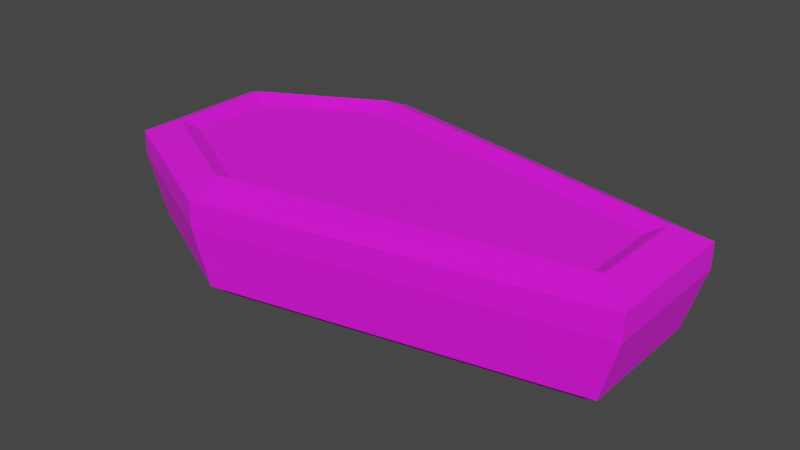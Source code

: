 # Source: coffin.blend  (saved by Blender 3.4.6; exported with 4.5.12 LTS)
import bpy
from mathutils import Matrix  # noqa: F401  (used for matrix-valued properties, if any)

bpy.ops.wm.read_factory_settings(use_empty=True)
scene = bpy.context.scene
scene.name = 'Scene'

# ---- collections
col_collection = bpy.data.collections.new('Collection'); scene.collection.children.link(col_collection)

# ---- images (referenced by path relative to the original .blend; pixels are not part of the script)
import os
ASSET_DIR = os.environ.get("B2B_ASSET_DIR", "")  # directory of the original .blend (textures are referenced by path, not embedded)
HERE = os.path.dirname(os.path.abspath(__file__))  # packed textures are extracted next to this script under _unpacked/

def load_image(name, relpath, width, height, colorspace="sRGB"):
    """Load a texture the original file referenced (path relative to the .blend, or extracted next to this script)."""
    p = next((c for c in (os.path.join(HERE, relpath), os.path.join(ASSET_DIR, relpath)) if relpath and os.path.exists(c)), "")
    if p:
        img = bpy.data.images.load(p, check_existing=True)
        img.name = name
    else:  # same state as the original file: an image datablock whose file is absent (Cycles renders it pink)
        img = bpy.data.images.new(name, width, height)
        img.source = "FILE"
        img.filepath = "//" + (relpath or name)
    img.colorspace_settings.name = colorspace
    return img
img_stone_png = load_image('stone.png', 'stone.png', 1024, 1024, 'sRGB')

# ---- materials (node trees are filled in below, after node groups)
mat_material_001 = bpy.data.materials.new('Material.001')
mat_material_001.use_transparent_shadow = False

# ---- material node trees
mat_material_001.use_nodes = True; mat_material_001.node_tree.nodes.clear()
_N = mat_material_001.node_tree.nodes; _L = mat_material_001.node_tree.links
n0 = _N.new('ShaderNodeBsdfPrincipled'); n0.name = 'Principled BSDF'; n0.location = (10, 300)
n0.distribution = 'GGX'
n0.subsurface_method = 'RANDOM_WALK_SKIN'
n0.inputs[2].default_value = 1.0
n0.inputs[3].default_value = 1.45
n0.inputs[27].default_value = (0.0, 0.0, 0.0, 1.0)
n0.inputs[28].default_value = 1.0
n1 = _N.new('ShaderNodeOutputMaterial'); n1.name = 'Material Output'; n1.location = (300, 300)
n2 = _N.new('ShaderNodeTexImage'); n2.name = 'Image Texture'; n2.location = (-280, 275)
n2.image = img_stone_png
n2.interpolation = 'Closest'
_L.new(n0.outputs[0], n1.inputs[0])
_L.new(n2.outputs[0], n0.inputs[0])
n1.is_active_output = True

# ---- world
world_world = bpy.data.worlds.new('World'); scene.world = world_world
world_world.use_nodes = True; world_world.node_tree.nodes.clear()
_N = world_world.node_tree.nodes; _L = world_world.node_tree.links
n0 = _N.new('ShaderNodeOutputWorld'); n0.name = 'World Output'; n0.location = (300, 300)
n1 = _N.new('ShaderNodeBackground'); n1.name = 'Background'; n1.location = (10, 300)
n1.inputs[0].default_value = (0.05088, 0.05088, 0.05088, 1.0)
_L.new(n1.outputs[0], n0.inputs[0])
n0.is_active_output = True
world_world.color = (0.05088, 0.05088, 0.05088)
world_world.use_sun_shadow = False
world_world.sun_shadow_jitter_overblur = 0.0

# ---- meshes
me_cube_001 = bpy.data.meshes.new('Cube.001')
me_cube_001.from_pydata([(5.745, 0.6704, 0.8615), (-1.82, 0.73, 0.8615), (0.04172, 1.733, 0.8615), (5.745, 0.0, 0.8615), (-1.82, 0.0, 0.8615), (0.0, 0.0, 0.8615), (6.515, 1.222, 0.7649), (-2.645, 1.222, 0.7649), (0.0097, 2.533, 0.7649), (6.515, 0.0, 0.7649), (-2.645, 0.0, 0.7649), (5.745, -0.6704, 0.8615), (-1.82, -0.73, 0.8615), (0.04172, -1.733, 0.8615), (6.515, -1.222, 0.7649), (-2.645, -1.222, 0.7649), (0.0097, -2.533, 0.7649), (-2.075, 0.0, 1.0), (-2.075, 0.8822, 1.0), (0.0, 2.0, 1.0), (6.0, 0.8822, 1.0), (6.0, 0.0, 1.0), (-2.075, -0.8822, 1.0), (0.0, -2.0, 1.0), (6.0, -0.8822, 1.0), (6.515, 1.222, 0.3342), (-2.645, 1.222, 0.3342), (0.0097, 2.533, 0.3342), (6.515, 0.0, 0.3342), (-2.645, 0.0, 0.3342), (6.515, -1.222, 0.3342), (-2.645, -1.222, 0.3342), (0.0097, -2.533, 0.3342), (0.0, 0.0, -1.0), (5.836, 0.8608, -1.0), (6.211, 1.141, -0.715), (-1.965, 0.9609, -1.0), (-2.341, 1.141, -0.7151), (0.1375, 2.365, -0.7149), (0.1489, 2.006, -1.0), (5.836, 0.0, -1.0), (6.211, 0.0, -0.7151), (-2.341, 0.0, -0.7152), (-1.965, 0.0, -1.0), (6.211, -1.141, -0.715), (5.836, -0.8608, -1.0), (-2.341, -1.141, -0.7151), (-1.965, -0.9609, -1.0), (0.1489, -2.006, -1.0), (0.1375, -2.365, -0.7149)], [], [(5, 3, 0, 2), (4, 5, 2, 1), (21, 9, 6, 20), (19, 8, 7, 18), (18, 7, 10, 17), (20, 6, 8, 19), (5, 13, 11, 3), (4, 12, 13, 5), (21, 24, 14, 9), (23, 22, 15, 16), (22, 17, 10, 15), (24, 23, 16, 14), (1, 18, 17, 4), (0, 20, 19, 2), (2, 19, 18, 1), (3, 21, 20, 0), (4, 17, 22, 12), (13, 23, 24, 11), (12, 22, 23, 13), (11, 24, 21, 3), (15, 31, 32, 16), (10, 29, 31, 15), (9, 28, 25, 6), (6, 25, 27, 8), (14, 30, 28, 9), (16, 32, 30, 14), (8, 27, 26, 7), (7, 26, 29, 10), (36, 39, 33, 43), (32, 49, 44, 30), (26, 37, 42, 29), (48, 33, 40, 45), (43, 33, 48, 47), (31, 46, 49, 32), (25, 35, 38, 27), (27, 38, 37, 26), (28, 41, 35, 25), (29, 42, 46, 31), (30, 44, 41, 28), (43, 42, 37, 36), (39, 38, 35, 34), (36, 37, 38, 39), (34, 35, 41, 40), (42, 43, 47, 46), (49, 48, 45, 44), (46, 47, 48, 49), (44, 45, 40, 41), (39, 34, 40, 33)])
_uv = me_cube_001.uv_layers.new(name='UVMap')
_uv.uv.foreach_set('vector', [0.5375, 0.6951, 0.5317, 0.1214, 0.4653, 0.1234, 0.3626, 0.6929, 0.5394, 0.8791, 0.5375, 0.6951, 0.3626, 0.6929, 0.4659, 0.8788, 0.5314, 0.09153, 0.5308, 0.03217, 0.401, 0.03969, 0.4411, 0.09564, 0.3315, 0.6982, 0.2718, 0.6992, 0.4112, 0.9709, 0.4486, 0.9078, 0.4486, 0.9078, 0.4112, 0.9709, 0.5404, 0.9734, 0.5397, 0.9091, 0.4411, 0.09564, 0.401, 0.03969, 0.2718, 0.6992, 0.3315, 0.6982, 0.5375, 0.6951, 0.7124, 0.6894, 0.5981, 0.122, 0.5317, 0.1214, 0.5394, 0.8791, 0.6129, 0.8773, 0.7124, 0.6894, 0.5375, 0.6951, 0.5314, 0.09153, 0.6218, 0.09381, 0.6608, 0.03705, 0.5308, 0.03217, 0.7436, 0.694, 0.6307, 0.906, 0.6694, 0.9682, 0.8033, 0.6938, 0.6307, 0.906, 0.5397, 0.9091, 0.5404, 0.9734, 0.6694, 0.9682, 0.6218, 0.09381, 0.7436, 0.694, 0.8033, 0.6938, 0.6608, 0.03705, 0.4659, 0.8788, 0.4486, 0.9078, 0.5397, 0.9091, 0.5394, 0.8791, 0.4653, 0.1234, 0.4411, 0.09564, 0.3315, 0.6982, 0.3626, 0.6929, 0.3626, 0.6929, 0.3315, 0.6982, 0.4486, 0.9078, 0.4659, 0.8788, 0.5317, 0.1214, 0.5314, 0.09153, 0.4411, 0.09564, 0.4653, 0.1234, 0.5394, 0.8791, 0.5397, 0.9091, 0.6307, 0.906, 0.6129, 0.8773, 0.7124, 0.6894, 0.7436, 0.694, 0.6218, 0.09381, 0.5981, 0.122, 0.6129, 0.8773, 0.6307, 0.906, 0.7436, 0.694, 0.7124, 0.6894, 0.5981, 0.122, 0.6218, 0.09381, 0.5314, 0.09153, 0.5317, 0.1214, 0.7811, 0.8995, 0.8075, 0.8667, 0.6006, 0.6684, 0.5696, 0.6992, 0.8806, 0.9697, 0.9054, 0.9346, 0.8075, 0.8667, 0.7811, 0.8995, 0.8848, 0.9717, 0.9099, 0.9363, 0.8114, 0.8677, 0.7844, 0.9006, 0.7844, 0.9006, 0.8114, 0.8677, 0.3498, 0.4077, 0.3178, 0.4383, 0.1106, 0.2112, 0.1452, 0.1838, 0.0781, 0.07835, 0.0387, 0.1041, 0.5696, 0.6992, 0.6006, 0.6684, 0.1452, 0.1838, 0.1106, 0.2112, 0.3178, 0.4383, 0.3498, 0.4077, 0.1513, 0.1875, 0.1163, 0.2146, 0.1163, 0.2146, 0.1513, 0.1875, 0.08407, 0.08117, 0.04463, 0.1068, 0.6424, 0.8899, 0.7455, 0.6767, 0.5421, 0.6939, 0.5448, 0.8945, 0.6006, 0.6684, 0.6697, 0.5865, 0.2386, 0.1231, 0.1452, 0.1838, 0.1513, 0.1875, 0.2454, 0.126, 0.1836, 0.02196, 0.08407, 0.08117, 0.3383, 0.6823, 0.5421, 0.6939, 0.534, 0.112, 0.4484, 0.1164, 0.5448, 0.8945, 0.5421, 0.6939, 0.3383, 0.6823, 0.4472, 0.8926, 0.8075, 0.8667, 0.8702, 0.7789, 0.6697, 0.5865, 0.6006, 0.6684, 0.8114, 0.8677, 0.8739, 0.7793, 0.4347, 0.3412, 0.3498, 0.4077, 0.3498, 0.4077, 0.4347, 0.3412, 0.2454, 0.126, 0.1513, 0.1875, 0.9099, 0.9363, 0.9711, 0.8433, 0.8739, 0.7793, 0.8114, 0.8677, 0.9054, 0.9346, 0.9664, 0.8426, 0.8702, 0.7789, 0.8075, 0.8667, 0.1452, 0.1838, 0.2386, 0.1231, 0.1772, 0.01953, 0.0781, 0.07835, 0.5448, 0.8945, 0.5456, 0.9458, 0.6686, 0.9362, 0.6424, 0.8899, 0.7455, 0.6767, 0.7947, 0.6794, 0.6554, 0.06889, 0.6197, 0.114, 0.6424, 0.8899, 0.6686, 0.9362, 0.7947, 0.6794, 0.7455, 0.6767, 0.6197, 0.114, 0.6554, 0.06889, 0.5333, 0.06121, 0.534, 0.112, 0.5456, 0.9458, 0.5448, 0.8945, 0.4472, 0.8926, 0.4223, 0.9396, 0.2892, 0.6864, 0.3383, 0.6823, 0.4484, 0.1164, 0.4115, 0.07227, 0.4223, 0.9396, 0.4472, 0.8926, 0.3383, 0.6823, 0.2892, 0.6864, 0.4115, 0.07227, 0.4484, 0.1164, 0.534, 0.112, 0.5333, 0.06121, 0.7455, 0.6767, 0.6197, 0.114, 0.534, 0.112, 0.5421, 0.6939])
me_cube_001.materials.append(mat_material_001)
me_cube_001.update()

# ---- objects
ob_cube = bpy.data.objects.new('Cube', me_cube_001)

# ---- transforms, parenting, visibility, modifiers, constraints
ob_cube.location = (0.0, 0.0, 0.0)

# ---- collection membership
col_collection.objects.link(ob_cube)

# ---- scene / render settings (as saved in the file)
scene.frame_start = 1; scene.frame_end = 250; scene.frame_set(0)
scene.render.engine = 'BLENDER_EEVEE_NEXT'
scene.cycles.sampling_pattern = 'TABULATED_SOBOL'
scene.cycles.use_light_tree = False
scene.view_settings.view_transform = 'Filmic'
bpy.context.view_layer.update()

# ---- added for rendering (the .blend has no active camera and no usable light): camera, sun
cam_auto = bpy.data.cameras.new('AutoCamera')
cam_auto.lens = 50.0
cam_auto.sensor_width = 36.0
cam_auto.clip_end = 1000.0
ob_auto_camera = bpy.data.objects.new('AutoCamera', cam_auto)
scene.collection.objects.link(ob_auto_camera)
ob_auto_camera.location = (11.7956, -11.8323, 7.8882)
ob_auto_camera.rotation_euler = (1.09748, -7.21219e-08, 0.694738)
scene.camera = ob_auto_camera
light_auto_sun = bpy.data.lights.new('AutoSun', 'SUN')
light_auto_sun.energy = 3.0
light_auto_sun.angle = 0.0523599
ob_auto_sun = bpy.data.objects.new('AutoSun', light_auto_sun)
scene.collection.objects.link(ob_auto_sun)
ob_auto_sun.rotation_euler = (0.872665, 0.174533, 0.523599)
bpy.context.view_layer.update()
